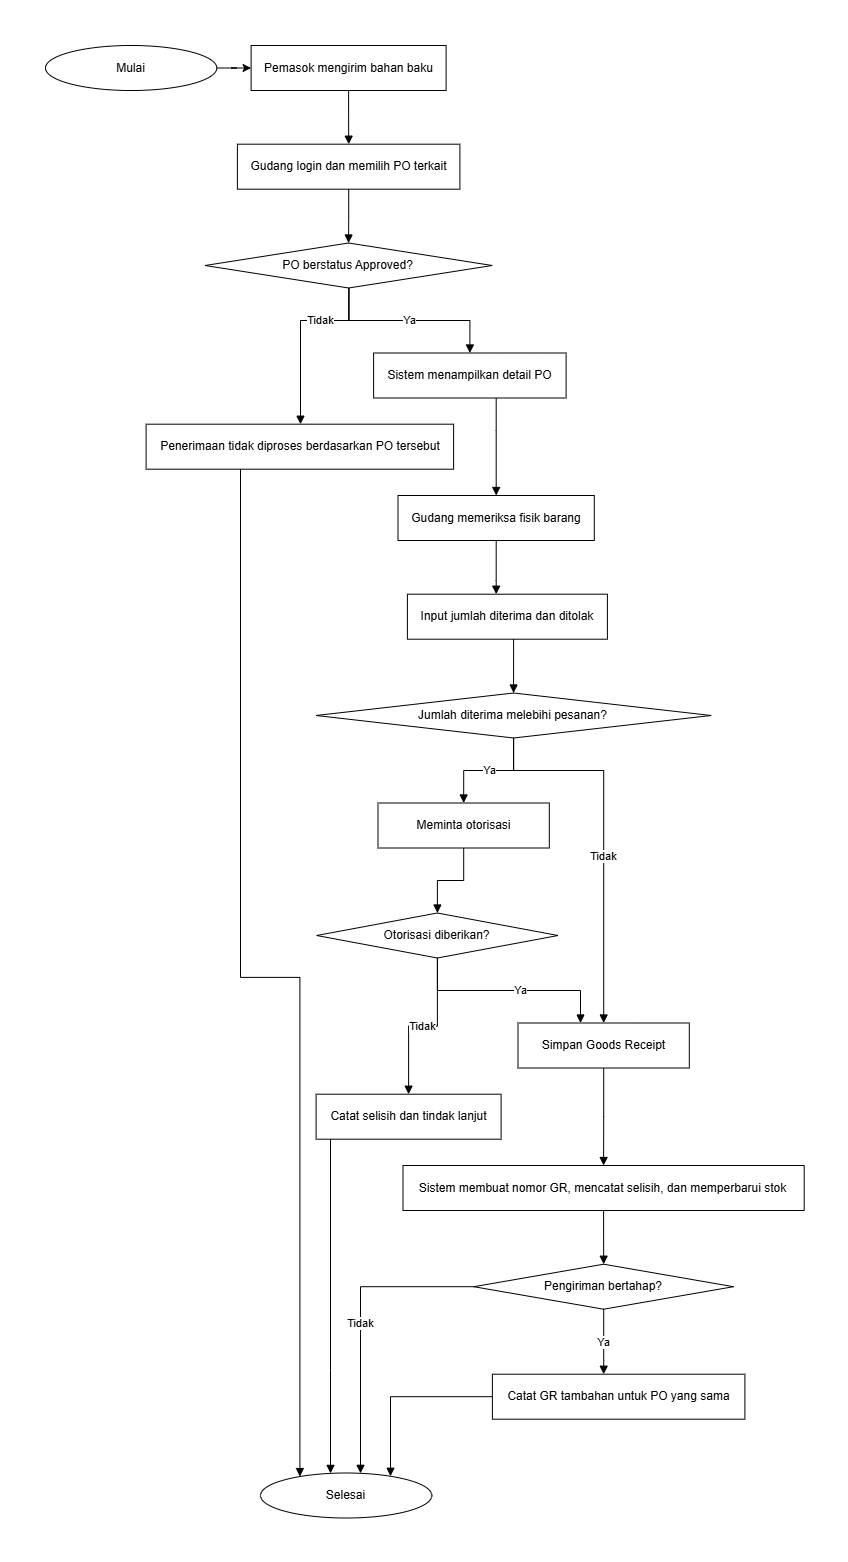

The diagram above was exported from draw.io. Its source (the exported page's mxGraphModel, read from the mxfile embedded in the PNG):
<mxGraphModel dx="1232" dy="705" grid="1" gridSize="10" guides="1" tooltips="1" connect="1" arrows="1" fold="1" page="1" pageScale="1" pageWidth="848" pageHeight="1562" math="0" shadow="0">
  <root>
    <mxCell id="0" />
    <mxCell id="1" parent="0" />
    <mxCell id="MnK5IXqAPNQpbc0Vt3ME-1" edge="1" parent="1" source="A" style="edgeStyle=orthogonalEdgeStyle;rounded=0;orthogonalLoop=1;jettySize=auto;html=1;defaultLabelBackgroundColor=page;" target="B" value="">
      <mxGeometry relative="1" as="geometry" />
    </mxCell>
    <mxCell id="A" parent="1" style="ellipse;whiteSpace=wrap;html=1;aspect=fixed;" value="Mulai" vertex="1">
      <mxGeometry height="45" width="171.3" x="45" y="45" as="geometry" />
    </mxCell>
    <mxCell id="B" parent="1" style="rounded=0;whiteSpace=wrap;html=1;" value="Pemasok mengirim bahan baku" vertex="1">
      <mxGeometry height="45" width="195" x="250.6" y="45" as="geometry" />
    </mxCell>
    <mxCell id="C" parent="1" style="rounded=0;whiteSpace=wrap;html=1;" value="Gudang login dan memilih PO terkait" vertex="1">
      <mxGeometry height="45" width="222.5" x="236.9" y="143.7" as="geometry" />
    </mxCell>
    <mxCell id="D" parent="1" style="rhombus;whiteSpace=wrap;html=1;" value="PO berstatus Approved?" vertex="1">
      <mxGeometry height="45" width="287.2" x="204.5" y="242.5" as="geometry" />
    </mxCell>
    <mxCell id="E" parent="1" style="rounded=0;whiteSpace=wrap;html=1;" value="Penerimaan tidak diproses berdasarkan PO tersebut" vertex="1">
      <mxGeometry height="45" width="307.5" x="145.6" y="423.7" as="geometry" />
    </mxCell>
    <mxCell id="Z" parent="1" style="ellipse;whiteSpace=wrap;html=1;aspect=fixed;" value="Selesai" vertex="1">
      <mxGeometry height="45" width="171.3" x="260" y="1472.5" as="geometry" />
    </mxCell>
    <mxCell id="F" parent="1" style="parallelogram;whiteSpace=wrap;html=1;" value="Sistem menampilkan detail PO" vertex="1">
      <mxGeometry height="45" width="192.5" x="373.1" y="352.5" as="geometry" />
    </mxCell>
    <mxCell id="G" parent="1" style="rounded=0;whiteSpace=wrap;html=1;" value="Gudang memeriksa fisik barang" vertex="1">
      <mxGeometry height="45" width="196.3" x="397.5" y="495" as="geometry" />
    </mxCell>
    <mxCell id="H" parent="1" style="parallelogram;whiteSpace=wrap;html=1;" value="Input jumlah diterima dan ditolak" vertex="1">
      <mxGeometry height="45" width="200" x="406.9" y="593.7" as="geometry" />
    </mxCell>
    <mxCell id="I" parent="1" style="rhombus;whiteSpace=wrap;html=1;" value="Jumlah diterima melebihi pesanan?" vertex="1">
      <mxGeometry height="45" width="395.2" x="315.5" y="692.5" as="geometry" />
    </mxCell>
    <mxCell id="J" parent="1" style="rounded=0;whiteSpace=wrap;html=1;" value="Meminta otorisasi" vertex="1">
      <mxGeometry height="45" width="171.3" x="377.5" y="802.5" as="geometry" />
    </mxCell>
    <mxCell id="K" parent="1" style="rhombus;whiteSpace=wrap;html=1;" value="Otorisasi diberikan?" vertex="1">
      <mxGeometry height="45" width="241.3" x="316.2" y="912.5" as="geometry" />
    </mxCell>
    <mxCell id="L" parent="1" style="rounded=0;whiteSpace=wrap;html=1;" value="Catat selisih dan tindak lanjut" vertex="1">
      <mxGeometry height="45" width="185" x="315.6" y="1093.7" as="geometry" />
    </mxCell>
    <mxCell id="M" parent="1" style="rounded=0;whiteSpace=wrap;html=1;" value="Simpan Goods Receipt" vertex="1">
      <mxGeometry height="45" width="171.3" x="517.5" y="1022.5" as="geometry" />
    </mxCell>
    <mxCell id="N" parent="1" style="rounded=0;whiteSpace=wrap;html=1;" value="Sistem membuat nomor GR, mencatat selisih, dan memperbarui stok" vertex="1">
      <mxGeometry height="45" width="401.2" x="402.5" y="1165" as="geometry" />
    </mxCell>
    <mxCell id="O" parent="1" style="rhombus;whiteSpace=wrap;html=1;" value="Pengiriman bertahap?" vertex="1">
      <mxGeometry height="45" width="259.7" x="473.3" y="1263.7" as="geometry" />
    </mxCell>
    <mxCell id="P" parent="1" style="rounded=0;whiteSpace=wrap;html=1;" value="Catat GR tambahan untuk PO yang sama" vertex="1">
      <mxGeometry height="45" width="252.5" x="491.9" y="1373.7" as="geometry" />
    </mxCell>
    <mxCell id="e1" edge="1" parent="1" source="B" style="edgeStyle=orthogonalEdgeStyle;rounded=0;orthogonalLoop=1;jettySize=auto;html=1;endArrow=block;endFill=1;" target="C" value="">
      <mxGeometry relative="1" as="geometry" />
    </mxCell>
    <mxCell id="e2" edge="1" parent="1" source="C" style="edgeStyle=orthogonalEdgeStyle;rounded=0;orthogonalLoop=1;jettySize=auto;html=1;endArrow=block;endFill=1;" target="D" value="">
      <mxGeometry relative="1" as="geometry" />
    </mxCell>
    <mxCell id="e3" edge="1" parent="1" style="edgeStyle=orthogonalEdgeStyle;rounded=0;orthogonalLoop=1;jettySize=auto;html=1;endArrow=block;endFill=1;" value="Tidak">
      <mxGeometry relative="1" x="-0.338" as="geometry">
        <mxPoint as="offset" />
        <Array as="points">
          <mxPoint x="348.70000000000005" y="320" />
          <mxPoint x="300" y="320" />
        </Array>
        <mxPoint x="348.69999999999993" y="287.5" as="sourcePoint" />
        <mxPoint x="300.0000000000001" y="423.70000000000005" as="targetPoint" />
      </mxGeometry>
    </mxCell>
    <mxCell id="e4" edge="1" parent="1" source="E" style="edgeStyle=orthogonalEdgeStyle;rounded=0;orthogonalLoop=1;jettySize=auto;html=1;endArrow=block;endFill=1;" target="Z" value="">
      <mxGeometry relative="1" x="0.1088" as="geometry">
        <Array as="points">
          <mxPoint x="240" y="976.9" />
          <mxPoint x="299.4" y="976.9" />
          <mxPoint x="299.4" y="1495" />
        </Array>
      </mxGeometry>
    </mxCell>
    <mxCell id="e5" edge="1" parent="1" source="D" style="edgeStyle=orthogonalEdgeStyle;rounded=0;orthogonalLoop=1;jettySize=auto;html=1;endArrow=block;endFill=1;" target="F" value="Ya">
      <mxGeometry relative="1" as="geometry" />
    </mxCell>
    <mxCell id="e6" edge="1" parent="1" source="F" style="edgeStyle=orthogonalEdgeStyle;rounded=0;orthogonalLoop=1;jettySize=auto;html=1;endArrow=block;endFill=1;" target="G" value="">
      <mxGeometry relative="1" as="geometry">
        <Array as="points">
          <mxPoint x="495.7" y="430" />
          <mxPoint x="495.7" y="430" />
        </Array>
      </mxGeometry>
    </mxCell>
    <mxCell id="e7" edge="1" parent="1" source="G" style="edgeStyle=orthogonalEdgeStyle;rounded=0;orthogonalLoop=1;jettySize=auto;html=1;endArrow=block;endFill=1;" target="H" value="">
      <mxGeometry relative="1" as="geometry">
        <Array as="points">
          <mxPoint x="495.7" y="580" />
          <mxPoint x="495.7" y="580" />
        </Array>
      </mxGeometry>
    </mxCell>
    <mxCell id="e8" edge="1" parent="1" source="H" style="edgeStyle=orthogonalEdgeStyle;rounded=0;orthogonalLoop=1;jettySize=auto;html=1;endArrow=block;endFill=1;" target="I" value="">
      <mxGeometry relative="1" as="geometry">
        <Array as="points">
          <mxPoint x="513.1" y="650" />
          <mxPoint x="513.1" y="650" />
        </Array>
      </mxGeometry>
    </mxCell>
    <mxCell id="e9" edge="1" parent="1" source="I" style="edgeStyle=orthogonalEdgeStyle;rounded=0;orthogonalLoop=1;jettySize=auto;html=1;endArrow=block;endFill=1;" target="J" value="Ya">
      <mxGeometry relative="1" as="geometry" />
    </mxCell>
    <mxCell id="e10" edge="1" parent="1" source="J" style="edgeStyle=orthogonalEdgeStyle;rounded=0;orthogonalLoop=1;jettySize=auto;html=1;endArrow=block;endFill=1;" target="K" value="">
      <mxGeometry relative="1" as="geometry" />
    </mxCell>
    <mxCell id="e11" edge="1" parent="1" source="K" style="edgeStyle=orthogonalEdgeStyle;rounded=0;orthogonalLoop=1;jettySize=auto;html=1;endArrow=block;endFill=1;" target="L" value="Tidak">
      <mxGeometry relative="1" as="geometry" />
    </mxCell>
    <mxCell id="e12" edge="1" parent="1" source="L" style="edgeStyle=orthogonalEdgeStyle;rounded=0;orthogonalLoop=1;jettySize=auto;html=1;endArrow=block;endFill=1;" target="Z" value="">
      <mxGeometry relative="1" as="geometry">
        <Array as="points">
          <mxPoint x="330" y="1370" />
          <mxPoint x="330" y="1370" />
        </Array>
      </mxGeometry>
    </mxCell>
    <mxCell id="e13" edge="1" parent="1" source="K" style="edgeStyle=orthogonalEdgeStyle;rounded=0;orthogonalLoop=1;jettySize=auto;html=1;endArrow=block;endFill=1;" target="M" value="Ya">
      <mxGeometry relative="1" x="0.1148" as="geometry">
        <Array as="points">
          <mxPoint x="436.9" y="990" />
          <mxPoint x="580" y="990" />
        </Array>
      </mxGeometry>
    </mxCell>
    <mxCell id="e14" edge="1" parent="1" source="I" style="edgeStyle=orthogonalEdgeStyle;rounded=0;orthogonalLoop=1;jettySize=auto;html=1;endArrow=block;endFill=1;" target="M" value="Tidak">
      <mxGeometry relative="1" x="0.112" as="geometry">
        <Array as="points">
          <mxPoint x="513.1" y="770" />
          <mxPoint x="603.2" y="770" />
        </Array>
      </mxGeometry>
    </mxCell>
    <mxCell id="e15" edge="1" parent="1" source="M" style="edgeStyle=orthogonalEdgeStyle;rounded=0;orthogonalLoop=1;jettySize=auto;html=1;endArrow=block;endFill=1;" target="N" value="">
      <mxGeometry relative="1" as="geometry" />
    </mxCell>
    <mxCell id="e16" edge="1" parent="1" source="N" style="edgeStyle=orthogonalEdgeStyle;rounded=0;orthogonalLoop=1;jettySize=auto;html=1;endArrow=block;endFill=1;" target="O" value="">
      <mxGeometry relative="1" as="geometry" />
    </mxCell>
    <mxCell id="e17" edge="1" parent="1" source="O" style="edgeStyle=orthogonalEdgeStyle;rounded=0;orthogonalLoop=1;jettySize=auto;html=1;endArrow=block;endFill=1;" target="P" value="Ya">
      <mxGeometry relative="1" as="geometry">
        <Array as="points">
          <mxPoint x="603.2" y="1360" />
          <mxPoint x="603.2" y="1360" />
        </Array>
      </mxGeometry>
    </mxCell>
    <mxCell id="e18" edge="1" parent="1" source="P" style="edgeStyle=orthogonalEdgeStyle;rounded=0;orthogonalLoop=1;jettySize=auto;html=1;endArrow=block;endFill=1;" target="Z" value="">
      <mxGeometry relative="1" x="0.0129" as="geometry">
        <Array as="points">
          <mxPoint x="390" y="1396.2" />
        </Array>
      </mxGeometry>
    </mxCell>
    <mxCell id="e19" edge="1" parent="1" source="O" style="edgeStyle=orthogonalEdgeStyle;rounded=0;orthogonalLoop=1;jettySize=auto;html=1;endArrow=block;endFill=1;" target="Z" value="Tidak">
      <mxGeometry relative="1" as="geometry">
        <Array as="points">
          <mxPoint x="360" y="1286.2" />
        </Array>
      </mxGeometry>
    </mxCell>
  </root>
</mxGraphModel>